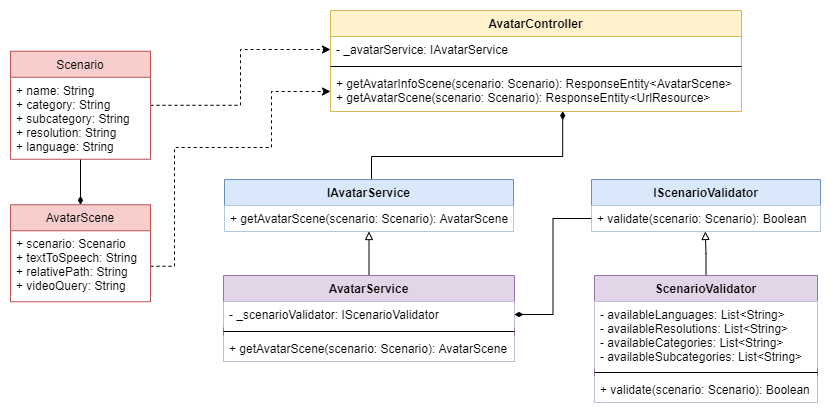

The diagram above was exported from draw.io. Its source (the exported page's mxGraphModel, read from the mxfile embedded in the PNG):
<mxGraphModel dx="1938" dy="968" grid="0" gridSize="10" guides="1" tooltips="1" connect="1" arrows="1" fold="1" page="1" pageScale="1" pageWidth="850" pageHeight="1100" math="0" shadow="0">
  <root>
    <mxCell id="0" />
    <mxCell id="1" parent="0" />
    <mxCell id="-nVOpuDGj3KgygQ0H5b--26" style="edgeStyle=orthogonalEdgeStyle;rounded=0;orthogonalLoop=1;jettySize=auto;html=1;entryX=0.565;entryY=0.991;entryDx=0;entryDy=0;entryPerimeter=0;endArrow=diamondThin;endFill=1;" parent="1" source="-nVOpuDGj3KgygQ0H5b--1" target="-nVOpuDGj3KgygQ0H5b--12" edge="1">
      <mxGeometry relative="1" as="geometry">
        <Array as="points">
          <mxPoint x="337" y="205" />
          <mxPoint x="528" y="205" />
        </Array>
      </mxGeometry>
    </mxCell>
    <mxCell id="-nVOpuDGj3KgygQ0H5b--1" value="IAvatarService" style="swimlane;fontStyle=1;align=center;verticalAlign=top;childLayout=stackLayout;horizontal=1;startSize=26;horizontalStack=0;resizeParent=1;resizeParentMax=0;resizeLast=0;collapsible=1;marginBottom=0;fillColor=#dae8fc;strokeColor=#6c8ebf;" parent="1" vertex="1">
      <mxGeometry x="190" y="228" width="289" height="52" as="geometry" />
    </mxCell>
    <mxCell id="-nVOpuDGj3KgygQ0H5b--2" value="+ getAvatarScene(scenario: Scenario): AvatarScene" style="text;strokeColor=none;align=left;verticalAlign=top;spacingLeft=4;spacingRight=4;overflow=hidden;rotatable=0;points=[[0,0.5],[1,0.5]];portConstraint=eastwest;fillColor=#ffffff;" parent="-nVOpuDGj3KgygQ0H5b--1" vertex="1">
      <mxGeometry y="26" width="289" height="26" as="geometry" />
    </mxCell>
    <mxCell id="-nVOpuDGj3KgygQ0H5b--5" value="IScenarioValidator" style="swimlane;fontStyle=1;align=center;verticalAlign=top;childLayout=stackLayout;horizontal=1;startSize=26;horizontalStack=0;resizeParent=1;resizeParentMax=0;resizeLast=0;collapsible=1;marginBottom=0;fillColor=#dae8fc;strokeColor=#6c8ebf;" parent="1" vertex="1">
      <mxGeometry x="557" y="228" width="229" height="52" as="geometry" />
    </mxCell>
    <mxCell id="-nVOpuDGj3KgygQ0H5b--6" value="+ validate(scenario: Scenario): Boolean" style="text;strokeColor=none;align=left;verticalAlign=top;spacingLeft=4;spacingRight=4;overflow=hidden;rotatable=0;points=[[0,0.5],[1,0.5]];portConstraint=eastwest;fillColor=#ffffff;" parent="-nVOpuDGj3KgygQ0H5b--5" vertex="1">
      <mxGeometry y="26" width="229" height="26" as="geometry" />
    </mxCell>
    <mxCell id="-nVOpuDGj3KgygQ0H5b--9" value="AvatarController" style="swimlane;fontStyle=1;align=center;verticalAlign=top;childLayout=stackLayout;horizontal=1;startSize=26;horizontalStack=0;resizeParent=1;resizeParentMax=0;resizeLast=0;collapsible=1;marginBottom=0;fillColor=#fff2cc;strokeColor=#d6b656;" parent="1" vertex="1">
      <mxGeometry x="296" y="59" width="411" height="101" as="geometry" />
    </mxCell>
    <mxCell id="-nVOpuDGj3KgygQ0H5b--10" value="- _avatarService: IAvatarService" style="text;strokeColor=none;fillColor=none;align=left;verticalAlign=top;spacingLeft=4;spacingRight=4;overflow=hidden;rotatable=0;points=[[0,0.5],[1,0.5]];portConstraint=eastwest;" parent="-nVOpuDGj3KgygQ0H5b--9" vertex="1">
      <mxGeometry y="26" width="411" height="26" as="geometry" />
    </mxCell>
    <mxCell id="-nVOpuDGj3KgygQ0H5b--11" value="" style="line;strokeWidth=1;fillColor=none;align=left;verticalAlign=middle;spacingTop=-1;spacingLeft=3;spacingRight=3;rotatable=0;labelPosition=right;points=[];portConstraint=eastwest;" parent="-nVOpuDGj3KgygQ0H5b--9" vertex="1">
      <mxGeometry y="52" width="411" height="8" as="geometry" />
    </mxCell>
    <mxCell id="-nVOpuDGj3KgygQ0H5b--12" value="+ getAvatarInfoScene(scenario: Scenario): ResponseEntity&lt;AvatarScene&gt;&#10;+ getAvatarScene(scenario: Scenario): ResponseEntity&lt;UrlResource&gt;&#10;" style="text;strokeColor=none;fillColor=none;align=left;verticalAlign=top;spacingLeft=4;spacingRight=4;overflow=hidden;rotatable=0;points=[[0,0.5],[1,0.5]];portConstraint=eastwest;" parent="-nVOpuDGj3KgygQ0H5b--9" vertex="1">
      <mxGeometry y="60" width="411" height="41" as="geometry" />
    </mxCell>
    <mxCell id="-nVOpuDGj3KgygQ0H5b--23" style="edgeStyle=orthogonalEdgeStyle;rounded=0;orthogonalLoop=1;jettySize=auto;html=1;entryX=0.5;entryY=1;entryDx=0;entryDy=0;endArrow=block;endFill=0;" parent="1" source="-nVOpuDGj3KgygQ0H5b--13" target="-nVOpuDGj3KgygQ0H5b--1" edge="1">
      <mxGeometry relative="1" as="geometry" />
    </mxCell>
    <mxCell id="-nVOpuDGj3KgygQ0H5b--13" value="AvatarService" style="swimlane;fontStyle=1;align=center;verticalAlign=top;childLayout=stackLayout;horizontal=1;startSize=26;horizontalStack=0;resizeParent=1;resizeParentMax=0;resizeLast=0;collapsible=1;marginBottom=0;fillColor=#e1d5e7;strokeColor=#9673a6;" parent="1" vertex="1">
      <mxGeometry x="189" y="324" width="291" height="86" as="geometry" />
    </mxCell>
    <mxCell id="-nVOpuDGj3KgygQ0H5b--14" value="- _scenarioValidator: IScenarioValidator" style="text;strokeColor=none;align=left;verticalAlign=top;spacingLeft=4;spacingRight=4;overflow=hidden;rotatable=0;points=[[0,0.5],[1,0.5]];portConstraint=eastwest;fillColor=#ffffff;" parent="-nVOpuDGj3KgygQ0H5b--13" vertex="1">
      <mxGeometry y="26" width="291" height="26" as="geometry" />
    </mxCell>
    <mxCell id="-nVOpuDGj3KgygQ0H5b--15" value="" style="line;strokeWidth=1;fillColor=none;align=left;verticalAlign=middle;spacingTop=-1;spacingLeft=3;spacingRight=3;rotatable=0;labelPosition=right;points=[];portConstraint=eastwest;" parent="-nVOpuDGj3KgygQ0H5b--13" vertex="1">
      <mxGeometry y="52" width="291" height="8" as="geometry" />
    </mxCell>
    <mxCell id="-nVOpuDGj3KgygQ0H5b--16" value="+ getAvatarScene(scenario: Scenario): AvatarScene" style="text;strokeColor=none;align=left;verticalAlign=top;spacingLeft=4;spacingRight=4;overflow=hidden;rotatable=0;points=[[0,0.5],[1,0.5]];portConstraint=eastwest;fillColor=#ffffff;" parent="-nVOpuDGj3KgygQ0H5b--13" vertex="1">
      <mxGeometry y="60" width="291" height="26" as="geometry" />
    </mxCell>
    <mxCell id="-nVOpuDGj3KgygQ0H5b--24" style="edgeStyle=orthogonalEdgeStyle;rounded=0;orthogonalLoop=1;jettySize=auto;html=1;endArrow=block;endFill=0;entryX=0.497;entryY=0.998;entryDx=0;entryDy=0;entryPerimeter=0;" parent="1" source="-nVOpuDGj3KgygQ0H5b--19" target="-nVOpuDGj3KgygQ0H5b--6" edge="1">
      <mxGeometry relative="1" as="geometry">
        <mxPoint x="671" y="283" as="targetPoint" />
      </mxGeometry>
    </mxCell>
    <mxCell id="-nVOpuDGj3KgygQ0H5b--19" value="ScenarioValidator" style="swimlane;fontStyle=1;align=center;verticalAlign=top;childLayout=stackLayout;horizontal=1;startSize=26;horizontalStack=0;resizeParent=1;resizeParentMax=0;resizeLast=0;collapsible=1;marginBottom=0;fillColor=#e1d5e7;strokeColor=#9673a6;" parent="1" vertex="1">
      <mxGeometry x="560" y="324" width="223" height="127" as="geometry" />
    </mxCell>
    <mxCell id="-nVOpuDGj3KgygQ0H5b--20" value="- availableLanguages: List&lt;String&gt;&#10;- availableResolutions: List&lt;String&gt;&#10;- availableCategories: List&lt;String&gt;&#10;- availableSubcategories: List&lt;String&gt;" style="text;strokeColor=none;align=left;verticalAlign=top;spacingLeft=4;spacingRight=4;overflow=hidden;rotatable=0;points=[[0,0.5],[1,0.5]];portConstraint=eastwest;fillColor=#ffffff;" parent="-nVOpuDGj3KgygQ0H5b--19" vertex="1">
      <mxGeometry y="26" width="223" height="67" as="geometry" />
    </mxCell>
    <mxCell id="-nVOpuDGj3KgygQ0H5b--21" value="" style="line;strokeWidth=1;fillColor=none;align=left;verticalAlign=middle;spacingTop=-1;spacingLeft=3;spacingRight=3;rotatable=0;labelPosition=right;points=[];portConstraint=eastwest;" parent="-nVOpuDGj3KgygQ0H5b--19" vertex="1">
      <mxGeometry y="93" width="223" height="8" as="geometry" />
    </mxCell>
    <mxCell id="-nVOpuDGj3KgygQ0H5b--22" value="+ validate(scenario: Scenario): Boolean" style="text;strokeColor=none;align=left;verticalAlign=top;spacingLeft=4;spacingRight=4;overflow=hidden;rotatable=0;points=[[0,0.5],[1,0.5]];portConstraint=eastwest;fillColor=#ffffff;" parent="-nVOpuDGj3KgygQ0H5b--19" vertex="1">
      <mxGeometry y="101" width="223" height="26" as="geometry" />
    </mxCell>
    <mxCell id="-nVOpuDGj3KgygQ0H5b--25" style="edgeStyle=orthogonalEdgeStyle;rounded=0;orthogonalLoop=1;jettySize=auto;html=1;entryX=1;entryY=0.5;entryDx=0;entryDy=0;endArrow=diamondThin;endFill=1;" parent="1" source="-nVOpuDGj3KgygQ0H5b--6" target="-nVOpuDGj3KgygQ0H5b--14" edge="1">
      <mxGeometry relative="1" as="geometry" />
    </mxCell>
    <mxCell id="-nVOpuDGj3KgygQ0H5b--33" style="edgeStyle=orthogonalEdgeStyle;rounded=0;orthogonalLoop=1;jettySize=auto;html=1;entryX=0.5;entryY=0;entryDx=0;entryDy=0;endArrow=diamondThin;endFill=1;" parent="1" source="-nVOpuDGj3KgygQ0H5b--27" target="-nVOpuDGj3KgygQ0H5b--31" edge="1">
      <mxGeometry relative="1" as="geometry" />
    </mxCell>
    <mxCell id="-nVOpuDGj3KgygQ0H5b--41" style="edgeStyle=orthogonalEdgeStyle;rounded=0;orthogonalLoop=1;jettySize=auto;html=1;entryX=0;entryY=0.5;entryDx=0;entryDy=0;dashed=1;endArrow=classic;endFill=1;" parent="1" source="-nVOpuDGj3KgygQ0H5b--27" target="-nVOpuDGj3KgygQ0H5b--10" edge="1">
      <mxGeometry relative="1" as="geometry" />
    </mxCell>
    <mxCell id="-nVOpuDGj3KgygQ0H5b--27" value="Scenario" style="swimlane;fontStyle=0;childLayout=stackLayout;horizontal=1;startSize=26;fillColor=#f8cecc;horizontalStack=0;resizeParent=1;resizeParentMax=0;resizeLast=0;collapsible=1;marginBottom=0;strokeColor=#b85450;" parent="1" vertex="1">
      <mxGeometry x="-24" y="99.75" width="140" height="108" as="geometry" />
    </mxCell>
    <mxCell id="-nVOpuDGj3KgygQ0H5b--28" value="+ name: String&#10;+ category: String&#10;+ subcategory: String&#10;+ resolution: String&#10;+ language: String" style="text;strokeColor=none;fillColor=none;align=left;verticalAlign=top;spacingLeft=4;spacingRight=4;overflow=hidden;rotatable=0;points=[[0,0.5],[1,0.5]];portConstraint=eastwest;" parent="-nVOpuDGj3KgygQ0H5b--27" vertex="1">
      <mxGeometry y="26" width="140" height="82" as="geometry" />
    </mxCell>
    <mxCell id="-nVOpuDGj3KgygQ0H5b--42" style="edgeStyle=orthogonalEdgeStyle;rounded=0;orthogonalLoop=1;jettySize=auto;html=1;dashed=1;endArrow=classic;endFill=1;exitX=1;exitY=0.5;exitDx=0;exitDy=0;" parent="1" source="-nVOpuDGj3KgygQ0H5b--32" target="-nVOpuDGj3KgygQ0H5b--12" edge="1">
      <mxGeometry relative="1" as="geometry">
        <Array as="points">
          <mxPoint x="140" y="315" />
          <mxPoint x="140" y="196" />
          <mxPoint x="237" y="196" />
          <mxPoint x="237" y="140" />
        </Array>
      </mxGeometry>
    </mxCell>
    <mxCell id="-nVOpuDGj3KgygQ0H5b--31" value="AvatarScene" style="swimlane;fontStyle=0;childLayout=stackLayout;horizontal=1;startSize=26;fillColor=#f8cecc;horizontalStack=0;resizeParent=1;resizeParentMax=0;resizeLast=0;collapsible=1;marginBottom=0;strokeColor=#b85450;" parent="1" vertex="1">
      <mxGeometry x="-24" y="253.25" width="140" height="97" as="geometry" />
    </mxCell>
    <mxCell id="-nVOpuDGj3KgygQ0H5b--32" value="+ scenario: Scenario&#10;+ textToSpeech: String&#10;+ relativePath: String&#10;+ videoQuery: String" style="text;strokeColor=none;fillColor=none;align=left;verticalAlign=top;spacingLeft=4;spacingRight=4;overflow=hidden;rotatable=0;points=[[0,0.5],[1,0.5]];portConstraint=eastwest;" parent="-nVOpuDGj3KgygQ0H5b--31" vertex="1">
      <mxGeometry y="26" width="140" height="71" as="geometry" />
    </mxCell>
  </root>
</mxGraphModel>